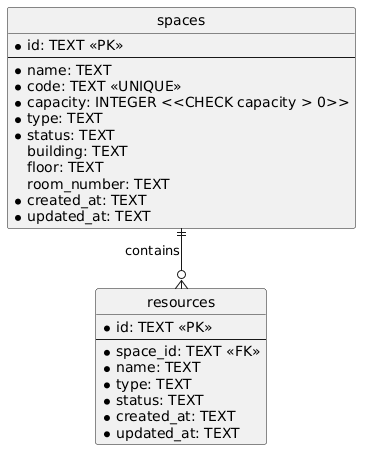

The diagram above was rendered by PlantUML. Its source (embedded in the PNG):
@startuml
hide circle
skinparam linetype ortho

entity spaces {
  * id: TEXT <<PK>>
  --
  * name: TEXT
  * code: TEXT <<UNIQUE>>
  * capacity: INTEGER <<CHECK capacity > 0>>
  * type: TEXT
  * status: TEXT
  building: TEXT
  floor: TEXT
  room_number: TEXT
  * created_at: TEXT
  * updated_at: TEXT
}

entity resources {
  * id: TEXT <<PK>>
  --
  * space_id: TEXT <<FK>>
  * name: TEXT
  * type: TEXT
  * status: TEXT
  * created_at: TEXT
  * updated_at: TEXT
}

spaces ||--o{ resources : contains
@enduml